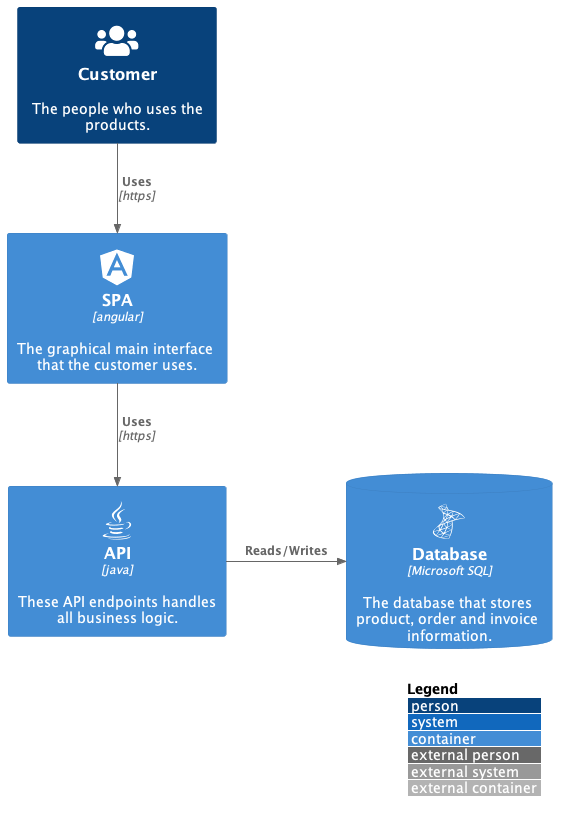

The diagram above was rendered by PlantUML. Its source (embedded in the PNG):
@startuml

' https://github.com/plantuml-stdlib/C4-PlantUML
' https://github.com/tupadr3/plantuml-icon-font-sprites

!include https://raw.githubusercontent.com/plantuml-stdlib/C4-PlantUML/master/C4_Container.puml

!define DEVICONS https://raw.githubusercontent.com/tupadr3/plantuml-icon-font-sprites/master/devicons
!define FONTAWESOME https://raw.githubusercontent.com/tupadr3/plantuml-icon-font-sprites/master/font-awesome-5

!include DEVICONS/angular.puml
!include DEVICONS/java.puml
!include DEVICONS/msql_server.puml
!include FONTAWESOME/users.puml

LAYOUT_WITH_LEGEND()

Person(user, "Customer", "The people who uses the products.", $sprite="users")
Container(spa, "SPA", "angular", "The graphical main interface that the customer uses.", $sprite="angular")
Container(api, "API", "java", "These API endpoints handles all business logic.", $sprite="java")
ContainerDb(db, "Database", "Microsoft SQL", "The database that stores product, order and invoice information.", $sprite="msql_server")

Rel(user, spa, "Uses", "https")
Rel(spa, api, "Uses", "https")
Rel_R(api, db, "Reads/Writes")
@enduml